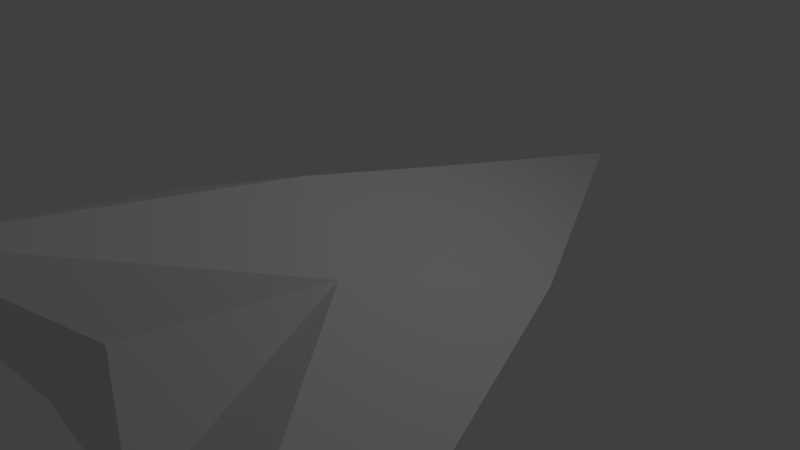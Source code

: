 # Source: bravo1.blend  (saved by Blender 2.67.0; exported with 4.5.12 LTS)
import bpy
from mathutils import Matrix  # noqa: F401  (used for matrix-valued properties, if any)

bpy.ops.wm.read_factory_settings(use_empty=True)
scene = bpy.context.scene
scene.name = 'Scene'

# ---- collections
col_collection_1 = bpy.data.collections.new('Collection 1'); scene.collection.children.link(col_collection_1)

# ---- materials (node trees are filled in below, after node groups)
mat_material = bpy.data.materials.new('Material')
mat_material.alpha_threshold = 0.0
mat_material.use_transparent_shadow = False
mat_material.roughness = 0.5
mat_material.line_color = (0.0, 0.0, 0.0, 1.0)

# ---- material node trees

# ---- world
world_world = bpy.data.worlds.new('World'); scene.world = world_world
world_world.color = (0.05088, 0.05088, 0.05088)
world_world.use_sun_shadow = False
world_world.sun_shadow_jitter_overblur = 0.0
world_world.cycles.sampling_method = 'MANUAL'
world_world.cycles.sample_map_resolution = 256

# ---- cameras
cam_camera = bpy.data.cameras.new('Camera')
cam_camera.clip_end = 100.0
cam_camera.lens = 35.0
cam_camera.sensor_width = 32.0
cam_camera.sensor_height = 18.0
cam_camera.ortho_scale = 7.314
cam_camera.dof.focus_distance = 0.0
cam_camera.dof.aperture_fstop = 128.0

# ---- lights
light_lamp = bpy.data.lights.new('Lamp', 'POINT')
light_lamp.transmission_factor = 0.0
light_lamp.cutoff_distance = 30.0
light_lamp.energy = 100.0
light_lamp.shadow_buffer_clip_start = 1.001
light_lamp.shadow_soft_size = 0.1
light_lamp.shadow_maximum_resolution = 0.006
light_lamp.use_absolute_resolution = True
light_lamp.cycles.use_multiple_importance_sampling = False

# ---- meshes
me_cube = bpy.data.meshes.new('Cube')
me_cube.from_pydata([(-1.0, -1.0, -0.683), (-1.0, 4.0, -0.5316), (-1.629, 0.7358, 0.6582), (-1.0, 4.0, 1.0), (-2.0, 1.0, -1.0), (-2.084, -1.0, 0.0), (-2.0, 4.442, 0.0), (-1.555, 1.802, 1.0), (-5.185, 6.621, 0.0), (1.0, -1.0, -0.683), (1.0, 4.0, -0.5316), (1.629, 0.7358, 0.6582), (1.0, 4.0, 1.0), (0.0, 3.653, -0.5281), (0.0, -2.629, -0.3891), (2.0, 1.0, -1.0), (2.084, -1.0, 0.0), (2.0, 4.442, 0.0), (0.0, 5.291, 2.124), (0.0, -1.0, 0.9241), (1.555, 1.802, 1.0), (0.0, 1.0, -1.605), (0.0, 1.0, 1.402), (0.0, -5.0, 0.0), (5.185, 6.621, 0.0), (0.0, 4.28, 0.0)], [], [(21, 14, 0, 4), (22, 7, 2, 19), (23, 19, 2, 5), (8, 7, 3, 6), (25, 13, 1, 6), (13, 21, 4, 1), (18, 3, 7, 22), (14, 23, 5, 0), (4, 8, 6, 1), (0, 5, 8, 4), (5, 2, 7, 8), (18, 25, 6, 3), (21, 15, 9, 14), (22, 19, 11, 20), (23, 16, 11, 19), (24, 17, 12, 20), (25, 17, 10, 13), (13, 10, 15, 21), (18, 22, 20, 12), (14, 9, 16, 23), (15, 10, 17, 24), (9, 15, 24, 16), (16, 24, 20, 11), (18, 12, 17, 25)])
me_cube.materials.append(mat_material)
me_cube.use_remesh_preserve_volume = False
me_cube.use_remesh_preserve_attributes = False
me_cube.use_mirror_vertex_groups = False
me_cube.update()

# ---- objects
ob_cube = bpy.data.objects.new('Cube', me_cube)
ob_lamp = bpy.data.objects.new('Lamp', light_lamp)
ob_camera = bpy.data.objects.new('Camera', cam_camera)

# ---- transforms, parenting, visibility, modifiers, constraints
ob_cube.location = (0.004568, -0.02306, -5.747e-09)
ob_cube.rotation_euler = (0.0, -0.0, -3.142)
ob_cube.lock_rotations_4d = False
ob_cube.empty_display_type = 'ARROWS'
ob_cube.lineart.crease_threshold = 0.0
ob_lamp.location = (4.076, 1.005, 5.904)
ob_lamp.rotation_euler = (0.6503, 0.05522, 1.866)
ob_lamp.lock_rotations_4d = False
ob_lamp.empty_display_type = 'ARROWS'
ob_lamp.color = (0.0, 0.0, 0.0, 0.0)
ob_lamp.lineart.crease_threshold = 0.0
ob_camera.location = (7.481, -6.508, 5.344)
ob_camera.rotation_euler = (1.109, 0.01082, 0.8149)
ob_camera.lock_rotations_4d = False
ob_camera.empty_display_type = 'ARROWS'
ob_camera.color = (0.0, 0.0, 0.0, 0.0)
ob_camera.display_type = 'WIRE'
ob_camera.lineart.crease_threshold = 0.0

# ---- collection membership
col_collection_1.objects.link(ob_cube)
col_collection_1.objects.link(ob_lamp)
col_collection_1.objects.link(ob_camera)

# ---- scene / render settings (as saved in the file)
scene.camera = ob_camera
scene.frame_start = 1; scene.frame_end = 250; scene.frame_set(0)
scene.render.engine = 'BLENDER_EEVEE_NEXT'
scene.render.image_settings.color_mode = 'RGB'
scene.render.image_settings.compression = 90
scene.render.resolution_percentage = 50
scene.render.dither_intensity = 0.0
scene.cycles.use_denoising = False
scene.cycles.samples = 10
scene.cycles.sampling_pattern = 'TABULATED_SOBOL'
scene.cycles.light_sampling_threshold = 0.0
scene.cycles.use_adaptive_sampling = False
scene.cycles.use_light_tree = False
scene.cycles.blur_glossy = 0.0
scene.cycles.volume_bounces = 1
scene.cycles.pixel_filter_type = 'GAUSSIAN'
scene.cycles.sample_clamp_indirect = 0.0
scene.view_settings.view_transform = 'Standard'
bpy.context.view_layer.update()
